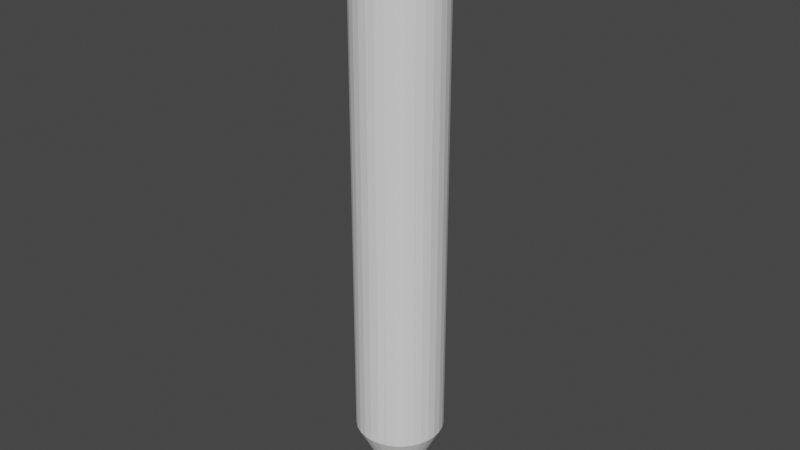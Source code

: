 # Source: pencil_1.blend  (saved by Blender 3.2.14; exported with 4.5.12 LTS)
import bpy
from mathutils import Matrix  # noqa: F401  (used for matrix-valued properties, if any)

bpy.ops.wm.read_factory_settings(use_empty=True)
scene = bpy.context.scene
scene.name = 'Scene'

# ---- collections
col_collection = bpy.data.collections.new('Collection'); scene.collection.children.link(col_collection)

# ---- world
world_world = bpy.data.worlds.new('World'); scene.world = world_world
world_world.use_nodes = True; world_world.node_tree.nodes.clear()
_N = world_world.node_tree.nodes; _L = world_world.node_tree.links
n0 = _N.new('ShaderNodeOutputWorld'); n0.name = 'World Output'; n0.location = (300, 300)
n1 = _N.new('ShaderNodeBackground'); n1.name = 'Background'; n1.location = (10, 300)
n1.inputs[0].default_value = (0.05088, 0.05088, 0.05088, 1.0)
_L.new(n1.outputs[0], n0.inputs[0])
n0.is_active_output = True
world_world.color = (0.05088, 0.05088, 0.05088)
world_world.use_sun_shadow = False
world_world.sun_shadow_jitter_overblur = 0.0

# ---- meshes
me_x = bpy.data.meshes.new('Конус')
me_x.from_pydata([(0.0, 1.0, -1.0), (0.1951, 0.9808, -1.0), (0.3827, 0.9239, -1.0), (0.5556, 0.8315, -1.0), (0.7071, 0.7071, -1.0), (0.8315, 0.5556, -1.0), (0.9239, 0.3827, -1.0), (0.9808, 0.1951, -1.0), (1.0, -4.371e-08, -1.0), (0.9808, -0.1951, -1.0), (0.9239, -0.3827, -1.0), (0.8315, -0.5556, -1.0), (0.7071, -0.7071, -1.0), (0.5556, -0.8315, -1.0), (0.3827, -0.9239, -1.0), (0.1951, -0.9808, -1.0), (-8.742e-08, -1.0, -1.0), (-0.1951, -0.9808, -1.0), (-0.3827, -0.9239, -1.0), (-0.5556, -0.8315, -1.0), (-0.7071, -0.7071, -1.0), (-0.8315, -0.5556, -1.0), (-0.9239, -0.3827, -1.0), (-0.9808, -0.1951, -1.0), (-1.0, 1.192e-08, -1.0), (-0.9808, 0.1951, -1.0), (-0.9239, 0.3827, -1.0), (-0.8315, 0.5556, -1.0), (-0.7071, 0.7071, -1.0), (-0.5556, 0.8315, -1.0), (-0.3827, 0.9239, -1.0), (-0.1951, 0.9808, -1.0), (0.0, 0.0, 1.0)], [], [(0, 32, 1), (1, 32, 2), (2, 32, 3), (3, 32, 4), (4, 32, 5), (5, 32, 6), (6, 32, 7), (7, 32, 8), (8, 32, 9), (9, 32, 10), (10, 32, 11), (11, 32, 12), (12, 32, 13), (13, 32, 14), (14, 32, 15), (15, 32, 16), (16, 32, 17), (17, 32, 18), (18, 32, 19), (19, 32, 20), (20, 32, 21), (21, 32, 22), (22, 32, 23), (23, 32, 24), (24, 32, 25), (25, 32, 26), (26, 32, 27), (27, 32, 28), (28, 32, 29), (29, 32, 30), (0, 1, 2, 3, 4, 5, 6, 7, 8, 9, 10, 11, 12, 13, 14, 15, 16, 17, 18, 19, 20, 21, 22, 23, 24, 25, 26, 27, 28, 29, 30, 31), (30, 32, 31), (31, 32, 0)])
_uv = me_x.uv_layers.new(name='UVКарта')
_uv.uv.foreach_set('vector', [0.25, 0.49, 0.25, 0.25, 0.2968, 0.4854, 0.2968, 0.4854, 0.25, 0.25, 0.3418, 0.4717, 0.3418, 0.4717, 0.25, 0.25, 0.3833, 0.4496, 0.3833, 0.4496, 0.25, 0.25, 0.4197, 0.4197, 0.4197, 0.4197, 0.25, 0.25, 0.4496, 0.3833, 0.4496, 0.3833, 0.25, 0.25, 0.4717, 0.3418, 0.4717, 0.3418, 0.25, 0.25, 0.4854, 0.2968, 0.4854, 0.2968, 0.25, 0.25, 0.49, 0.25, 0.49, 0.25, 0.25, 0.25, 0.4854, 0.2032, 0.4854, 0.2032, 0.25, 0.25, 0.4717, 0.1582, 0.4717, 0.1582, 0.25, 0.25, 0.4496, 0.1167, 0.4496, 0.1167, 0.25, 0.25, 0.4197, 0.08029, 0.4197, 0.08029, 0.25, 0.25, 0.3833, 0.05045, 0.3833, 0.05045, 0.25, 0.25, 0.3418, 0.02827, 0.3418, 0.02827, 0.25, 0.25, 0.2968, 0.01461, 0.2968, 0.01461, 0.25, 0.25, 0.25, 0.01, 0.25, 0.01, 0.25, 0.25, 0.2032, 0.01461, 0.2032, 0.01461, 0.25, 0.25, 0.1582, 0.02827, 0.1582, 0.02827, 0.25, 0.25, 0.1167, 0.05045, 0.1167, 0.05045, 0.25, 0.25, 0.08029, 0.08029, 0.08029, 0.08029, 0.25, 0.25, 0.05045, 0.1167, 0.05045, 0.1167, 0.25, 0.25, 0.02827, 0.1582, 0.02827, 0.1582, 0.25, 0.25, 0.01461, 0.2032, 0.01461, 0.2032, 0.25, 0.25, 0.01, 0.25, 0.01, 0.25, 0.25, 0.25, 0.01461, 0.2968, 0.01461, 0.2968, 0.25, 0.25, 0.02827, 0.3418, 0.02827, 0.3418, 0.25, 0.25, 0.05045, 0.3833, 0.05045, 0.3833, 0.25, 0.25, 0.08029, 0.4197, 0.08029, 0.4197, 0.25, 0.25, 0.1167, 0.4496, 0.1167, 0.4496, 0.25, 0.25, 0.1582, 0.4717, 0.75, 0.49, 0.7968, 0.4854, 0.8418, 0.4717, 0.8833, 0.4496, 0.9197, 0.4197, 0.9496, 0.3833, 0.9717, 0.3418, 0.9854, 0.2968, 0.99, 0.25, 0.9854, 0.2032, 0.9717, 0.1582, 0.9496, 0.1167, 0.9197, 0.08029, 0.8833, 0.05045, 0.8418, 0.02827, 0.7968, 0.01461, 0.75, 0.01, 0.7032, 0.01461, 0.6582, 0.02827, 0.6167, 0.05045, 0.5803, 0.08029, 0.5504, 0.1167, 0.5283, 0.1582, 0.5146, 0.2032, 0.51, 0.25, 0.5146, 0.2968, 0.5283, 0.3418, 0.5504, 0.3833, 0.5803, 0.4197, 0.6167, 0.4496, 0.6582, 0.4717, 0.7032, 0.4854, 0.1582, 0.4717, 0.25, 0.25, 0.2032, 0.4854, 0.2032, 0.4854, 0.25, 0.25, 0.25, 0.49])
me_x.update()
me_x_1 = bpy.data.meshes.new('Цилиндр')
me_x_1.from_pydata([(0.0, 1.0, -1.0), (0.0, 1.0, 1.0), (0.1951, 0.9808, -1.0), (0.1951, 0.9808, 1.0), (0.3827, 0.9239, -1.0), (0.3827, 0.9239, 1.0), (0.5556, 0.8315, -1.0), (0.5556, 0.8315, 1.0), (0.7071, 0.7071, -1.0), (0.7071, 0.7071, 1.0), (0.8315, 0.5556, -1.0), (0.8315, 0.5556, 1.0), (0.9239, 0.3827, -1.0), (0.9239, 0.3827, 1.0), (0.9808, 0.1951, -1.0), (0.9808, 0.1951, 1.0), (1.0, -4.371e-08, -1.0), (1.0, -4.371e-08, 1.0), (0.9808, -0.1951, -1.0), (0.9808, -0.1951, 1.0), (0.9239, -0.3827, -1.0), (0.9239, -0.3827, 1.0), (0.8315, -0.5556, -1.0), (0.8315, -0.5556, 1.0), (0.7071, -0.7071, -1.0), (0.7071, -0.7071, 1.0), (0.5556, -0.8315, -1.0), (0.5556, -0.8315, 1.0), (0.3827, -0.9239, -1.0), (0.3827, -0.9239, 1.0), (0.1951, -0.9808, -1.0), (0.1951, -0.9808, 1.0), (-8.742e-08, -1.0, -1.0), (-8.742e-08, -1.0, 1.0), (-0.1951, -0.9808, -1.0), (-0.1951, -0.9808, 1.0), (-0.3827, -0.9239, -1.0), (-0.3827, -0.9239, 1.0), (-0.5556, -0.8315, -1.0), (-0.5556, -0.8315, 1.0), (-0.7071, -0.7071, -1.0), (-0.7071, -0.7071, 1.0), (-0.8315, -0.5556, -1.0), (-0.8315, -0.5556, 1.0), (-0.9239, -0.3827, -1.0), (-0.9239, -0.3827, 1.0), (-0.9808, -0.1951, -1.0), (-0.9808, -0.1951, 1.0), (-1.0, 1.192e-08, -1.0), (-1.0, 1.192e-08, 1.0), (-0.9808, 0.1951, -1.0), (-0.9808, 0.1951, 1.0), (-0.9239, 0.3827, -1.0), (-0.9239, 0.3827, 1.0), (-0.8315, 0.5556, -1.0), (-0.8315, 0.5556, 1.0), (-0.7071, 0.7071, -1.0), (-0.7071, 0.7071, 1.0), (-0.5556, 0.8315, -1.0), (-0.5556, 0.8315, 1.0), (-0.3827, 0.9239, -1.0), (-0.3827, 0.9239, 1.0), (-0.1951, 0.9808, -1.0), (-0.1951, 0.9808, 1.0)], [], [(0, 1, 3, 2), (2, 3, 5, 4), (4, 5, 7, 6), (6, 7, 9, 8), (8, 9, 11, 10), (10, 11, 13, 12), (12, 13, 15, 14), (14, 15, 17, 16), (16, 17, 19, 18), (18, 19, 21, 20), (20, 21, 23, 22), (22, 23, 25, 24), (24, 25, 27, 26), (26, 27, 29, 28), (28, 29, 31, 30), (30, 31, 33, 32), (32, 33, 35, 34), (34, 35, 37, 36), (36, 37, 39, 38), (38, 39, 41, 40), (40, 41, 43, 42), (42, 43, 45, 44), (44, 45, 47, 46), (46, 47, 49, 48), (48, 49, 51, 50), (50, 51, 53, 52), (52, 53, 55, 54), (54, 55, 57, 56), (56, 57, 59, 58), (58, 59, 61, 60), (3, 1, 63, 61, 59, 57, 55, 53, 51, 49, 47, 45, 43, 41, 39, 37, 35, 33, 31, 29, 27, 25, 23, 21, 19, 17, 15, 13, 11, 9, 7, 5), (60, 61, 63, 62), (62, 63, 1, 0), (0, 2, 4, 6, 8, 10, 12, 14, 16, 18, 20, 22, 24, 26, 28, 30, 32, 34, 36, 38, 40, 42, 44, 46, 48, 50, 52, 54, 56, 58, 60, 62)])
_uv = me_x_1.uv_layers.new(name='UVКарта')
_uv.uv.foreach_set('vector', [1.0, 0.5, 1.0, 1.0, 0.9688, 1.0, 0.9688, 0.5, 0.9688, 0.5, 0.9688, 1.0, 0.9375, 1.0, 0.9375, 0.5, 0.9375, 0.5, 0.9375, 1.0, 0.9062, 1.0, 0.9062, 0.5, 0.9062, 0.5, 0.9062, 1.0, 0.875, 1.0, 0.875, 0.5, 0.875, 0.5, 0.875, 1.0, 0.8438, 1.0, 0.8438, 0.5, 0.8438, 0.5, 0.8438, 1.0, 0.8125, 1.0, 0.8125, 0.5, 0.8125, 0.5, 0.8125, 1.0, 0.7812, 1.0, 0.7812, 0.5, 0.7812, 0.5, 0.7812, 1.0, 0.75, 1.0, 0.75, 0.5, 0.75, 0.5, 0.75, 1.0, 0.7188, 1.0, 0.7188, 0.5, 0.7188, 0.5, 0.7188, 1.0, 0.6875, 1.0, 0.6875, 0.5, 0.6875, 0.5, 0.6875, 1.0, 0.6562, 1.0, 0.6562, 0.5, 0.6562, 0.5, 0.6562, 1.0, 0.625, 1.0, 0.625, 0.5, 0.625, 0.5, 0.625, 1.0, 0.5938, 1.0, 0.5938, 0.5, 0.5938, 0.5, 0.5938, 1.0, 0.5625, 1.0, 0.5625, 0.5, 0.5625, 0.5, 0.5625, 1.0, 0.5312, 1.0, 0.5312, 0.5, 0.5312, 0.5, 0.5312, 1.0, 0.5, 1.0, 0.5, 0.5, 0.5, 0.5, 0.5, 1.0, 0.4688, 1.0, 0.4688, 0.5, 0.4688, 0.5, 0.4688, 1.0, 0.4375, 1.0, 0.4375, 0.5, 0.4375, 0.5, 0.4375, 1.0, 0.4062, 1.0, 0.4062, 0.5, 0.4062, 0.5, 0.4062, 1.0, 0.375, 1.0, 0.375, 0.5, 0.375, 0.5, 0.375, 1.0, 0.3438, 1.0, 0.3438, 0.5, 0.3438, 0.5, 0.3438, 1.0, 0.3125, 1.0, 0.3125, 0.5, 0.3125, 0.5, 0.3125, 1.0, 0.2812, 1.0, 0.2812, 0.5, 0.2812, 0.5, 0.2812, 1.0, 0.25, 1.0, 0.25, 0.5, 0.25, 0.5, 0.25, 1.0, 0.2188, 1.0, 0.2188, 0.5, 0.2188, 0.5, 0.2188, 1.0, 0.1875, 1.0, 0.1875, 0.5, 0.1875, 0.5, 0.1875, 1.0, 0.1562, 1.0, 0.1562, 0.5, 0.1562, 0.5, 0.1562, 1.0, 0.125, 1.0, 0.125, 0.5, 0.125, 0.5, 0.125, 1.0, 0.09375, 1.0, 0.09375, 0.5, 0.09375, 0.5, 0.09375, 1.0, 0.0625, 1.0, 0.0625, 0.5, 0.2968, 0.4854, 0.25, 0.49, 0.2032, 0.4854, 0.1582, 0.4717, 0.1167, 0.4496, 0.08029, 0.4197, 0.05045, 0.3833, 0.02827, 0.3418, 0.01461, 0.2968, 0.01, 0.25, 0.01461, 0.2032, 0.02827, 0.1582, 0.05045, 0.1167, 0.08029, 0.08029, 0.1167, 0.05045, 0.1582, 0.02827, 0.2032, 0.01461, 0.25, 0.01, 0.2968, 0.01461, 0.3418, 0.02827, 0.3833, 0.05045, 0.4197, 0.08029, 0.4496, 0.1167, 0.4717, 0.1582, 0.4854, 0.2032, 0.49, 0.25, 0.4854, 0.2968, 0.4717, 0.3418, 0.4496, 0.3833, 0.4197, 0.4197, 0.3833, 0.4496, 0.3418, 0.4717, 0.0625, 0.5, 0.0625, 1.0, 0.03125, 1.0, 0.03125, 0.5, 0.03125, 0.5, 0.03125, 1.0, 0.0, 1.0, 0.0, 0.5, 0.75, 0.49, 0.7968, 0.4854, 0.8418, 0.4717, 0.8833, 0.4496, 0.9197, 0.4197, 0.9496, 0.3833, 0.9717, 0.3418, 0.9854, 0.2968, 0.99, 0.25, 0.9854, 0.2032, 0.9717, 0.1582, 0.9496, 0.1167, 0.9197, 0.08029, 0.8833, 0.05045, 0.8418, 0.02827, 0.7968, 0.01461, 0.75, 0.01, 0.7032, 0.01461, 0.6582, 0.02827, 0.6167, 0.05045, 0.5803, 0.08029, 0.5504, 0.1167, 0.5283, 0.1582, 0.5146, 0.2032, 0.51, 0.25, 0.5146, 0.2968, 0.5283, 0.3418, 0.5504, 0.3833, 0.5803, 0.4197, 0.6167, 0.4496, 0.6582, 0.4717, 0.7032, 0.4854])
me_x_1.update()
me_001 = bpy.data.meshes.new('Цилиндр.001')
me_001.from_pydata([(0.0, 1.0, -1.0), (0.1951, 0.9808, -1.0), (0.3827, 0.9239, -1.0), (0.5556, 0.8315, -1.0), (0.7071, 0.7071, -1.0), (0.8315, 0.5556, -1.0), (0.9239, 0.3827, -1.0), (0.9808, 0.1951, -1.0), (1.0, -4.371e-08, -1.0), (0.9808, -0.1951, -1.0), (0.9239, -0.3827, -1.0), (0.8315, -0.5556, -1.0), (0.7071, -0.7071, -1.0), (0.5556, -0.8315, -1.0), (0.3827, -0.9239, -1.0), (0.1951, -0.9808, -1.0), (-8.742e-08, -1.0, -1.0), (-0.1951, -0.9808, -1.0), (-0.3827, -0.9239, -1.0), (-0.5556, -0.8315, -1.0), (-0.7071, -0.7071, -1.0), (-0.8315, -0.5556, -1.0), (-0.9239, -0.3827, -1.0), (-0.9808, -0.1951, -1.0), (-1.0, 1.192e-08, -1.0), (-0.9808, 0.1951, -1.0), (-0.9239, 0.3827, -1.0), (-0.8315, 0.5556, -1.0), (-0.7071, 0.7071, -1.0), (-0.5556, 0.8315, -1.0), (-0.3827, 0.9239, -1.0), (-0.1951, 0.9808, -1.0), (-5.029e-08, 0.7988, 1.0), (0.0, 1.0, 0.7998), (-1.49e-08, 0.9411, 0.9414), (0.1558, 0.7835, 1.0), (0.1951, 0.9808, 0.7998), (0.1836, 0.923, 0.9414), (0.3057, 0.738, 1.0), (0.3827, 0.9239, 0.7998), (0.3601, 0.8694, 0.9414), (0.4438, 0.6642, 1.0), (0.5556, 0.8315, 0.7998), (0.5228, 0.7825, 0.9414), (0.5649, 0.5649, 1.0), (0.7071, 0.7071, 0.7998), (0.6654, 0.6654, 0.9414), (0.6642, 0.4438, 1.0), (0.8315, 0.5556, 0.7998), (0.7825, 0.5228, 0.9414), (0.738, 0.3057, 1.0), (0.9239, 0.3827, 0.7998), (0.8694, 0.3601, 0.9414), (0.7835, 0.1558, 1.0), (0.9808, 0.1951, 0.7998), (0.923, 0.1836, 0.9414), (0.7988, -3.353e-08, 1.0), (1.0, -4.371e-08, 0.7998), (0.9411, -4.075e-08, 0.9414), (0.7835, -0.1558, 1.0), (0.9808, -0.1951, 0.7998), (0.923, -0.1836, 0.9414), (0.738, -0.3057, 1.0), (0.9239, -0.3827, 0.7998), (0.8694, -0.3601, 0.9414), (0.6642, -0.4438, 1.0), (0.8315, -0.5556, 0.7998), (0.7825, -0.5228, 0.9414), (0.5649, -0.5649, 1.0), (0.7071, -0.7071, 0.7998), (0.6654, -0.6654, 0.9414), (0.4438, -0.6642, 1.0), (0.5556, -0.8315, 0.7998), (0.5228, -0.7825, 0.9414), (0.3057, -0.738, 1.0), (0.3827, -0.9239, 0.7998), (0.3601, -0.8694, 0.9414), (0.1558, -0.7835, 1.0), (0.1951, -0.9808, 0.7998), (0.1836, -0.923, 0.9414), (-6.333e-08, -0.7988, 1.0), (-8.742e-08, -1.0, 0.7998), (-8.033e-08, -0.9411, 0.9414), (-0.1558, -0.7835, 1.0), (-0.1951, -0.9808, 0.7998), (-0.1836, -0.923, 0.9414), (-0.3057, -0.738, 1.0), (-0.3827, -0.9239, 0.7998), (-0.3601, -0.8694, 0.9414), (-0.4438, -0.6642, 1.0), (-0.5556, -0.8315, 0.7998), (-0.5228, -0.7825, 0.9414), (-0.5649, -0.5649, 1.0), (-0.7071, -0.7071, 0.7998), (-0.6654, -0.6654, 0.9414), (-0.6642, -0.4438, 1.0), (-0.8315, -0.5556, 0.7998), (-0.7825, -0.5228, 0.9414), (-0.738, -0.3057, 1.0), (-0.9239, -0.3827, 0.7998), (-0.8694, -0.3601, 0.9414), (-0.7835, -0.1558, 1.0), (-0.9808, -0.1951, 0.7998), (-0.923, -0.1836, 0.9414), (-0.7988, 1.304e-08, 1.0), (-1.0, 1.192e-08, 0.7998), (-0.9411, 1.234e-08, 0.9414), (-0.7835, 0.1558, 1.0), (-0.9808, 0.1951, 0.7998), (-0.923, 0.1836, 0.9414), (-0.738, 0.3057, 1.0), (-0.9239, 0.3827, 0.7998), (-0.8694, 0.3601, 0.9414), (-0.6642, 0.4438, 1.0), (-0.8315, 0.5556, 0.7998), (-0.7825, 0.5228, 0.9414), (-0.5649, 0.5649, 1.0), (-0.7071, 0.7071, 0.7998), (-0.6654, 0.6654, 0.9414), (-0.4438, 0.6642, 1.0), (-0.5556, 0.8315, 0.7998), (-0.5228, 0.7825, 0.9414), (-0.3057, 0.738, 1.0), (-0.3827, 0.9239, 0.7998), (-0.3601, 0.8694, 0.9414), (-0.1558, 0.7835, 1.0), (-0.1951, 0.9808, 0.7998), (-0.1836, 0.923, 0.9414)], [], [(31, 126, 33, 0), (2, 39, 42, 3), (3, 42, 45, 4), (4, 45, 48, 5), (5, 48, 51, 6), (6, 51, 54, 7), (7, 54, 57, 8), (8, 57, 60, 9), (9, 60, 63, 10), (10, 63, 66, 11), (11, 66, 69, 12), (12, 69, 72, 13), (13, 72, 75, 14), (14, 75, 78, 15), (15, 78, 81, 16), (16, 81, 84, 17), (17, 84, 87, 18), (18, 87, 90, 19), (19, 90, 93, 20), (20, 93, 96, 21), (21, 96, 99, 22), (22, 99, 102, 23), (23, 102, 105, 24), (24, 105, 108, 25), (25, 108, 111, 26), (26, 111, 114, 27), (27, 114, 117, 28), (28, 117, 120, 29), (29, 120, 123, 30), (30, 123, 126, 31), (0, 33, 36, 1), (1, 36, 39, 2), (0, 1, 2, 3, 4, 5, 6, 7, 8, 9, 10, 11, 12, 13, 14, 15, 16, 17, 18, 19, 20, 21, 22, 23, 24, 25, 26, 27, 28, 29, 30, 31), (36, 33, 34, 37), (37, 34, 32, 35), (39, 36, 37, 40), (40, 37, 35, 38), (42, 39, 40, 43), (43, 40, 38, 41), (45, 42, 43, 46), (46, 43, 41, 44), (48, 45, 46, 49), (49, 46, 44, 47), (51, 48, 49, 52), (52, 49, 47, 50), (54, 51, 52, 55), (55, 52, 50, 53), (57, 54, 55, 58), (58, 55, 53, 56), (60, 57, 58, 61), (61, 58, 56, 59), (63, 60, 61, 64), (64, 61, 59, 62), (66, 63, 64, 67), (67, 64, 62, 65), (69, 66, 67, 70), (70, 67, 65, 68), (72, 69, 70, 73), (73, 70, 68, 71), (75, 72, 73, 76), (76, 73, 71, 74), (78, 75, 76, 79), (79, 76, 74, 77), (81, 78, 79, 82), (82, 79, 77, 80), (84, 81, 82, 85), (85, 82, 80, 83), (87, 84, 85, 88), (88, 85, 83, 86), (90, 87, 88, 91), (91, 88, 86, 89), (93, 90, 91, 94), (94, 91, 89, 92), (96, 93, 94, 97), (97, 94, 92, 95), (99, 96, 97, 100), (100, 97, 95, 98), (102, 99, 100, 103), (103, 100, 98, 101), (105, 102, 103, 106), (106, 103, 101, 104), (108, 105, 106, 109), (109, 106, 104, 107), (111, 108, 109, 112), (112, 109, 107, 110), (114, 111, 112, 115), (115, 112, 110, 113), (117, 114, 115, 118), (118, 115, 113, 116), (120, 117, 118, 121), (121, 118, 116, 119), (123, 120, 121, 124), (124, 121, 119, 122), (126, 123, 124, 127), (127, 124, 122, 125), (33, 126, 127, 34), (34, 127, 125, 32), (35, 32, 125, 122, 119, 116, 113, 110, 107, 104, 101, 98, 95, 92, 89, 86, 83, 80, 77, 74, 71, 68, 65, 62, 59, 56, 53, 50, 47, 44, 41, 38)])
_uv = me_001.uv_layers.new(name='UVКарта')
_uv.uv.foreach_set('vector', [0.03125, 0.5, 0.03125, 0.95, 0.0, 0.95, 0.0, 0.5, 0.9375, 0.5, 0.9375, 0.95, 0.9062, 0.95, 0.9062, 0.5, 0.9062, 0.5, 0.9062, 0.95, 0.875, 0.95, 0.875, 0.5, 0.875, 0.5, 0.875, 0.95, 0.8438, 0.95, 0.8438, 0.5, 0.8438, 0.5, 0.8438, 0.95, 0.8125, 0.95, 0.8125, 0.5, 0.8125, 0.5, 0.8125, 0.95, 0.7812, 0.95, 0.7812, 0.5, 0.7812, 0.5, 0.7812, 0.95, 0.75, 0.95, 0.75, 0.5, 0.75, 0.5, 0.75, 0.95, 0.7188, 0.95, 0.7188, 0.5, 0.7188, 0.5, 0.7188, 0.95, 0.6875, 0.95, 0.6875, 0.5, 0.6875, 0.5, 0.6875, 0.95, 0.6562, 0.95, 0.6562, 0.5, 0.6562, 0.5, 0.6562, 0.95, 0.625, 0.95, 0.625, 0.5, 0.625, 0.5, 0.625, 0.95, 0.5938, 0.95, 0.5938, 0.5, 0.5938, 0.5, 0.5938, 0.95, 0.5625, 0.95, 0.5625, 0.5, 0.5625, 0.5, 0.5625, 0.95, 0.5312, 0.95, 0.5312, 0.5, 0.5312, 0.5, 0.5312, 0.95, 0.5, 0.95, 0.5, 0.5, 0.5, 0.5, 0.5, 0.95, 0.4688, 0.95, 0.4688, 0.5, 0.4688, 0.5, 0.4688, 0.95, 0.4375, 0.95, 0.4375, 0.5, 0.4375, 0.5, 0.4375, 0.95, 0.4062, 0.95, 0.4062, 0.5, 0.4062, 0.5, 0.4062, 0.95, 0.375, 0.95, 0.375, 0.5, 0.375, 0.5, 0.375, 0.95, 0.3438, 0.95, 0.3438, 0.5, 0.3438, 0.5, 0.3438, 0.95, 0.3125, 0.95, 0.3125, 0.5, 0.3125, 0.5, 0.3125, 0.95, 0.2812, 0.95, 0.2812, 0.5, 0.2812, 0.5, 0.2812, 0.95, 0.25, 0.95, 0.25, 0.5, 0.25, 0.5, 0.25, 0.95, 0.2188, 0.95, 0.2188, 0.5, 0.2188, 0.5, 0.2188, 0.95, 0.1875, 0.95, 0.1875, 0.5, 0.1875, 0.5, 0.1875, 0.95, 0.1562, 0.95, 0.1562, 0.5, 0.1562, 0.5, 0.1562, 0.95, 0.125, 0.95, 0.125, 0.5, 0.125, 0.5, 0.125, 0.95, 0.09375, 0.95, 0.09375, 0.5, 0.09375, 0.5, 0.09375, 0.95, 0.0625, 0.95, 0.0625, 0.5, 0.0625, 0.5, 0.0625, 0.95, 0.03125, 0.95, 0.03125, 0.5, 1.0, 0.5, 1.0, 0.95, 0.9688, 0.95, 0.9688, 0.5, 0.9688, 0.5, 0.9688, 0.95, 0.9375, 0.95, 0.9375, 0.5, 0.75, 0.49, 0.7968, 0.4854, 0.8418, 0.4717, 0.8833, 0.4496, 0.9197, 0.4197, 0.9496, 0.3833, 0.9717, 0.3418, 0.9854, 0.2968, 0.99, 0.25, 0.9854, 0.2032, 0.9717, 0.1582, 0.9496, 0.1167, 0.9197, 0.08029, 0.8833, 0.05045, 0.8418, 0.02827, 0.7968, 0.01461, 0.75, 0.01, 0.7032, 0.01461, 0.6582, 0.02827, 0.6167, 0.05045, 0.5803, 0.08029, 0.5504, 0.1167, 0.5283, 0.1582, 0.5146, 0.2032, 0.51, 0.25, 0.5146, 0.2968, 0.5283, 0.3418, 0.5504, 0.3833, 0.5803, 0.4197, 0.6167, 0.4496, 0.6582, 0.4717, 0.7032, 0.4854, 0.9688, 0.95, 1.0, 0.95, 0.9991, 1.0, 0.9697, 1.0, 0.2954, 0.4855, 0.2514, 0.4899, 0.25, 0.4417, 0.2874, 0.438, 0.9375, 0.95, 0.9688, 0.95, 0.9678, 1.0, 0.9384, 1.0, 0.3405, 0.4721, 0.2981, 0.485, 0.2874, 0.438, 0.3234, 0.4271, 0.9062, 0.95, 0.9375, 0.95, 0.9366, 1.0, 0.9072, 1.0, 0.3821, 0.4502, 0.3431, 0.4711, 0.3234, 0.4271, 0.3565, 0.4094, 0.875, 0.95, 0.9062, 0.95, 0.9053, 1.0, 0.8759, 1.0, 0.4186, 0.4206, 0.3844, 0.4487, 0.3565, 0.4094, 0.3856, 0.3856, 0.8438, 0.95, 0.875, 0.95, 0.8741, 1.0, 0.8447, 1.0, 0.4487, 0.3844, 0.4206, 0.4186, 0.3856, 0.3856, 0.4094, 0.3565, 0.8125, 0.95, 0.8438, 0.95, 0.8428, 1.0, 0.8134, 1.0, 0.4711, 0.3431, 0.4502, 0.3821, 0.4094, 0.3565, 0.4271, 0.3234, 0.7812, 0.95, 0.8125, 0.95, 0.8116, 1.0, 0.7822, 1.0, 0.485, 0.2981, 0.4721, 0.3405, 0.4271, 0.3234, 0.438, 0.2874, 0.75, 0.95, 0.7812, 0.95, 0.7803, 1.0, 0.7509, 1.0, 0.4899, 0.2514, 0.4855, 0.2954, 0.438, 0.2874, 0.4417, 0.25, 0.7188, 0.95, 0.75, 0.95, 0.7491, 1.0, 0.7197, 1.0, 0.4855, 0.2046, 0.4899, 0.2486, 0.4417, 0.25, 0.438, 0.2126, 0.6875, 0.95, 0.7188, 0.95, 0.7178, 1.0, 0.6884, 1.0, 0.4721, 0.1595, 0.485, 0.2019, 0.438, 0.2126, 0.4271, 0.1766, 0.6562, 0.95, 0.6875, 0.95, 0.6866, 1.0, 0.6572, 1.0, 0.4502, 0.1179, 0.4711, 0.1569, 0.4271, 0.1766, 0.4094, 0.1435, 0.625, 0.95, 0.6562, 0.95, 0.6553, 1.0, 0.6259, 1.0, 0.4206, 0.08137, 0.4487, 0.1156, 0.4094, 0.1435, 0.3856, 0.1144, 0.5938, 0.95, 0.625, 0.95, 0.6241, 1.0, 0.5947, 1.0, 0.3844, 0.05133, 0.4186, 0.07942, 0.3856, 0.1144, 0.3565, 0.09059, 0.5625, 0.95, 0.5938, 0.95, 0.5928, 1.0, 0.5634, 1.0, 0.3431, 0.02892, 0.3821, 0.04979, 0.3565, 0.09059, 0.3234, 0.07287, 0.5312, 0.95, 0.5625, 0.95, 0.5616, 1.0, 0.5322, 1.0, 0.2981, 0.01501, 0.3405, 0.02787, 0.3234, 0.07287, 0.2874, 0.06196, 0.5, 0.95, 0.5312, 0.95, 0.5303, 1.0, 0.5009, 1.0, 0.2514, 0.01014, 0.2954, 0.01448, 0.2874, 0.06196, 0.25, 0.05828, 0.4688, 0.95, 0.5, 0.95, 0.4991, 1.0, 0.4697, 1.0, 0.2046, 0.01448, 0.2486, 0.01014, 0.25, 0.05828, 0.2126, 0.06196, 0.4375, 0.95, 0.4688, 0.95, 0.4678, 1.0, 0.4384, 1.0, 0.1595, 0.02787, 0.2019, 0.01501, 0.2126, 0.06196, 0.1766, 0.07287, 0.4062, 0.95, 0.4375, 0.95, 0.4366, 1.0, 0.4072, 1.0, 0.1179, 0.04979, 0.1569, 0.02892, 0.1766, 0.07287, 0.1435, 0.09059, 0.375, 0.95, 0.4062, 0.95, 0.4053, 1.0, 0.3759, 1.0, 0.08137, 0.07942, 0.1156, 0.05133, 0.1435, 0.09059, 0.1144, 0.1144, 0.3438, 0.95, 0.375, 0.95, 0.3741, 1.0, 0.3447, 1.0, 0.05133, 0.1156, 0.07942, 0.08137, 0.1144, 0.1144, 0.09059, 0.1435, 0.3125, 0.95, 0.3438, 0.95, 0.3428, 1.0, 0.3134, 1.0, 0.02892, 0.1569, 0.04979, 0.1179, 0.09059, 0.1435, 0.07287, 0.1766, 0.2812, 0.95, 0.3125, 0.95, 0.3116, 1.0, 0.2822, 1.0, 0.01501, 0.2019, 0.02787, 0.1595, 0.07287, 0.1766, 0.06196, 0.2126, 0.25, 0.95, 0.2812, 0.95, 0.2803, 1.0, 0.2509, 1.0, 0.01014, 0.2486, 0.01448, 0.2046, 0.06196, 0.2126, 0.05828, 0.25, 0.2188, 0.95, 0.25, 0.95, 0.2491, 1.0, 0.2197, 1.0, 0.01448, 0.2954, 0.01014, 0.2514, 0.05828, 0.25, 0.06196, 0.2874, 0.1875, 0.95, 0.2188, 0.95, 0.2178, 1.0, 0.1884, 1.0, 0.02787, 0.3405, 0.01501, 0.2981, 0.06196, 0.2874, 0.07287, 0.3234, 0.1562, 0.95, 0.1875, 0.95, 0.1866, 1.0, 0.1572, 1.0, 0.04979, 0.3821, 0.02892, 0.3431, 0.07287, 0.3234, 0.09059, 0.3565, 0.125, 0.95, 0.1562, 0.95, 0.1553, 1.0, 0.1259, 1.0, 0.07942, 0.4186, 0.05133, 0.3844, 0.09059, 0.3565, 0.1144, 0.3856, 0.09375, 0.95, 0.125, 0.95, 0.1241, 1.0, 0.09467, 1.0, 0.1156, 0.4487, 0.08137, 0.4206, 0.1144, 0.3856, 0.1435, 0.4094, 0.0625, 0.95, 0.09375, 0.95, 0.09283, 1.0, 0.06342, 1.0, 0.1569, 0.4711, 0.1179, 0.4502, 0.1435, 0.4094, 0.1766, 0.4271, 0.03125, 0.95, 0.0625, 0.95, 0.06158, 1.0, 0.03217, 1.0, 0.2019, 0.485, 0.1595, 0.4721, 0.1766, 0.4271, 0.2126, 0.438, 0.0, 0.95, 0.03125, 0.95, 0.03033, 1.0, 0.0009206, 1.0, 0.2486, 0.4899, 0.2046, 0.4855, 0.2126, 0.438, 0.25, 0.4417, 0.2874, 0.438, 0.25, 0.4417, 0.2126, 0.438, 0.1766, 0.4271, 0.1435, 0.4094, 0.1144, 0.3856, 0.09059, 0.3565, 0.07287, 0.3234, 0.06196, 0.2874, 0.05828, 0.25, 0.06196, 0.2126, 0.07287, 0.1766, 0.09059, 0.1435, 0.1144, 0.1144, 0.1435, 0.09059, 0.1766, 0.07287, 0.2126, 0.06196, 0.25, 0.05828, 0.2874, 0.06196, 0.3234, 0.07287, 0.3565, 0.09059, 0.3856, 0.1144, 0.4094, 0.1435, 0.4271, 0.1766, 0.438, 0.2126, 0.4417, 0.25, 0.438, 0.2874, 0.4271, 0.3234, 0.4094, 0.3565, 0.3856, 0.3856, 0.3565, 0.4094, 0.3234, 0.4271])
me_001.update()

# ---- objects
ob_edgepoint = bpy.data.objects.new('EdgePoint', me_x)
ob_middle = bpy.data.objects.new('Middle', me_x_1)
ob_up = bpy.data.objects.new('Up', me_001)

# ---- transforms, parenting, visibility, modifiers, constraints
ob_edgepoint.location = (0.0, 0.0, 1.0)
ob_edgepoint.rotation_euler = (3.142, 0.0, 0.0)
ob_middle.location = (0.0, 0.0, 7.0)
ob_middle.scale = (1.0, 1.0, 5.0)
ob_up.location = (0.0, 0.0, 13.0)

# ---- collection membership
col_collection.objects.link(ob_edgepoint)
col_collection.objects.link(ob_middle)
col_collection.objects.link(ob_up)

# ---- scene / render settings (as saved in the file)
scene.frame_start = 1; scene.frame_end = 250; scene.frame_set(1)
scene.render.engine = 'BLENDER_EEVEE_NEXT'
scene.cycles.sampling_pattern = 'TABULATED_SOBOL'
scene.cycles.use_light_tree = False
scene.view_settings.view_transform = 'Filmic'
bpy.context.view_layer.update()

# ---- added for rendering (the .blend has no active camera and no usable light): camera, sun
cam_auto = bpy.data.cameras.new('AutoCamera')
cam_auto.lens = 50.0
cam_auto.sensor_width = 36.0
cam_auto.clip_end = 1000.0
ob_auto_camera = bpy.data.objects.new('AutoCamera', cam_auto)
scene.collection.objects.link(ob_auto_camera)
ob_auto_camera.location = (13.2149, -15.8578, 17.5719)
ob_auto_camera.rotation_euler = (1.09748, -7.21219e-08, 0.694738)
scene.camera = ob_auto_camera
light_auto_sun = bpy.data.lights.new('AutoSun', 'SUN')
light_auto_sun.energy = 3.0
light_auto_sun.angle = 0.0523599
ob_auto_sun = bpy.data.objects.new('AutoSun', light_auto_sun)
scene.collection.objects.link(ob_auto_sun)
ob_auto_sun.rotation_euler = (0.872665, 0.174533, 0.523599)
bpy.context.view_layer.update()
